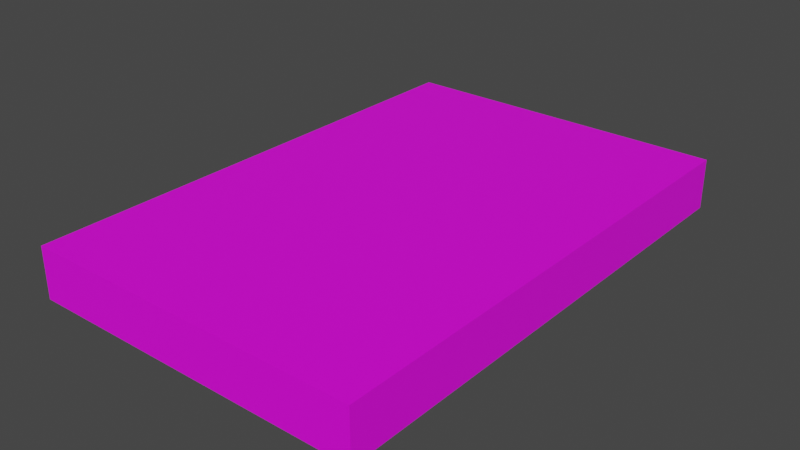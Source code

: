 # Source: DVD01b.blend  (saved by Blender 3.6.11; exported with 4.5.12 LTS)
import bpy
from mathutils import Matrix  # noqa: F401  (used for matrix-valued properties, if any)

bpy.ops.wm.read_factory_settings(use_empty=True)
scene = bpy.context.scene
scene.name = 'Scene'

# ---- collections
col_collection = bpy.data.collections.new('Collection'); scene.collection.children.link(col_collection)

# ---- images (referenced by path relative to the original .blend; pixels are not part of the script)
import os
ASSET_DIR = os.environ.get("B2B_ASSET_DIR", "")  # directory of the original .blend (textures are referenced by path, not embedded)
HERE = os.path.dirname(os.path.abspath(__file__))  # packed textures are extracted next to this script under _unpacked/

def load_image(name, relpath, width, height, colorspace="sRGB"):
    """Load a texture the original file referenced (path relative to the .blend, or extracted next to this script)."""
    p = next((c for c in (os.path.join(HERE, relpath), os.path.join(ASSET_DIR, relpath)) if relpath and os.path.exists(c)), "")
    if p:
        img = bpy.data.images.load(p, check_existing=True)
        img.name = name
    else:  # same state as the original file: an image datablock whose file is absent (Cycles renders it pink)
        img = bpy.data.images.new(name, width, height)
        img.source = "FILE"
        img.filepath = "//" + (relpath or name)
    img.colorspace_settings.name = colorspace
    return img
img_dvds01_a_png = load_image('DVDs01_a.png', 'DVDs01_a.png', 1024, 1024, 'sRGB')

# ---- materials (node trees are filled in below, after node groups)
mat_material = bpy.data.materials.new('Material')
mat_material.alpha_threshold = 0.0
mat_material.use_transparent_shadow = False
mat_material.roughness = 0.5
mat_material.line_color = (0.0, 0.0, 0.0, 1.0)

# ---- material node trees
mat_material.use_nodes = True; mat_material.node_tree.nodes.clear()
_N = mat_material.node_tree.nodes; _L = mat_material.node_tree.links
n0 = _N.new('ShaderNodeOutputMaterial'); n0.name = 'Material Output'; n0.location = (300, 300)
n1 = _N.new('ShaderNodeBsdfPrincipled'); n1.name = 'Principled BSDF'; n1.location = (10, 300)
n1.distribution = 'GGX'
n1.subsurface_method = 'RANDOM_WALK_SKIN'
n1.inputs[3].default_value = 1.45
n1.inputs[27].default_value = (0.0, 0.0, 0.0, 1.0)
n1.inputs[28].default_value = 1.0
n2 = _N.new('ShaderNodeTexImage'); n2.name = 'Image Texture'; n2.location = (-280, 280)
n2.image = img_dvds01_a_png
n2.interpolation = 'Closest'
_L.new(n1.outputs[0], n0.inputs[0])
_L.new(n2.outputs[0], n1.inputs[0])
n0.is_active_output = True

# ---- world
world_world = bpy.data.worlds.new('World'); scene.world = world_world
world_world.use_nodes = True; world_world.node_tree.nodes.clear()
_N = world_world.node_tree.nodes; _L = world_world.node_tree.links
n0 = _N.new('ShaderNodeOutputWorld'); n0.name = 'World Output'; n0.location = (300, 300)
n1 = _N.new('ShaderNodeBackground'); n1.name = 'Background'; n1.location = (10, 300)
n1.inputs[0].default_value = (0.05088, 0.05088, 0.05088, 1.0)
_L.new(n1.outputs[0], n0.inputs[0])
n0.is_active_output = True
world_world.color = (0.05088, 0.05088, 0.05088)
world_world.use_sun_shadow = False
world_world.sun_shadow_jitter_overblur = 0.0

# ---- meshes
me_cube = bpy.data.meshes.new('Cube')
me_cube.from_pydata([(0.1392, 0.2088, 0.04177), (0.1392, 0.2088, -1.886e-09), (0.1392, -0.2088, 0.04177), (0.1392, -0.2088, -1.886e-09), (-0.1392, 0.2088, 0.04177), (-0.1392, 0.2088, -1.886e-09), (-0.1392, -0.2088, 0.04177), (-0.1392, -0.2088, -1.886e-09)], [], [(0, 4, 6, 2), (3, 2, 6, 7), (7, 6, 4, 5), (5, 1, 3, 7), (1, 0, 2, 3), (5, 4, 0, 1)])
_uv = me_cube.uv_layers.new(name='UVMap')
_uv.uv.foreach_set('vector', [0.4583, 0.6444, 0.0, 0.6444, 0.0, 0.3222, 0.4583, 0.3222, 0.0, 0.6889, 0.0, 0.6444, 0.4583, 0.6444, 0.4583, 0.6889, 0.9375, 1.0, 0.875, 1.0, 0.875, 0.6889, 0.9375, 0.6889, 0.4583, 1.0, 0.8889, 1.0, 0.8958, 0.6889, 0.4583, 0.6889, 0.9375, 0.6889, 1.0, 0.6889, 1.0, 1.0, 0.9375, 1.0, 0.4583, 0.6444, 0.4583, 0.6889, 0.0, 0.6889, 0.0, 0.6444])
me_cube.materials.append(mat_material)
me_cube.use_mirror_vertex_groups = False
me_cube.update()

# ---- objects
ob_dvd01b = bpy.data.objects.new('DVD01b', me_cube)

# ---- transforms, parenting, visibility, modifiers, constraints
ob_dvd01b.location = (0.0, 0.0, 0.0)
ob_dvd01b.lock_rotations_4d = False
ob_dvd01b.empty_display_type = 'ARROWS'
ob_dvd01b.lineart.crease_threshold = 0.0

# ---- collection membership
col_collection.objects.link(ob_dvd01b)

# ---- scene / render settings (as saved in the file)
scene.frame_start = 1; scene.frame_end = 250; scene.frame_set(1)
scene.render.engine = 'BLENDER_EEVEE_NEXT'
scene.cycles.sampling_pattern = 'TABULATED_SOBOL'
scene.view_settings.view_transform = 'Filmic'
bpy.context.view_layer.update()

# ---- added for rendering (the .blend has no active camera and no usable light): camera, sun
cam_auto = bpy.data.cameras.new('AutoCamera')
cam_auto.lens = 50.0
cam_auto.sensor_width = 36.0
cam_auto.clip_end = 1000.0
ob_auto_camera = bpy.data.objects.new('AutoCamera', cam_auto)
scene.collection.objects.link(ob_auto_camera)
ob_auto_camera.location = (0.466031, -0.559237, 0.393708)
ob_auto_camera.rotation_euler = (1.09748, -7.21219e-08, 0.694738)
scene.camera = ob_auto_camera
light_auto_sun = bpy.data.lights.new('AutoSun', 'SUN')
light_auto_sun.energy = 3.0
light_auto_sun.angle = 0.0523599
ob_auto_sun = bpy.data.objects.new('AutoSun', light_auto_sun)
scene.collection.objects.link(ob_auto_sun)
ob_auto_sun.rotation_euler = (0.872665, 0.174533, 0.523599)
bpy.context.view_layer.update()
